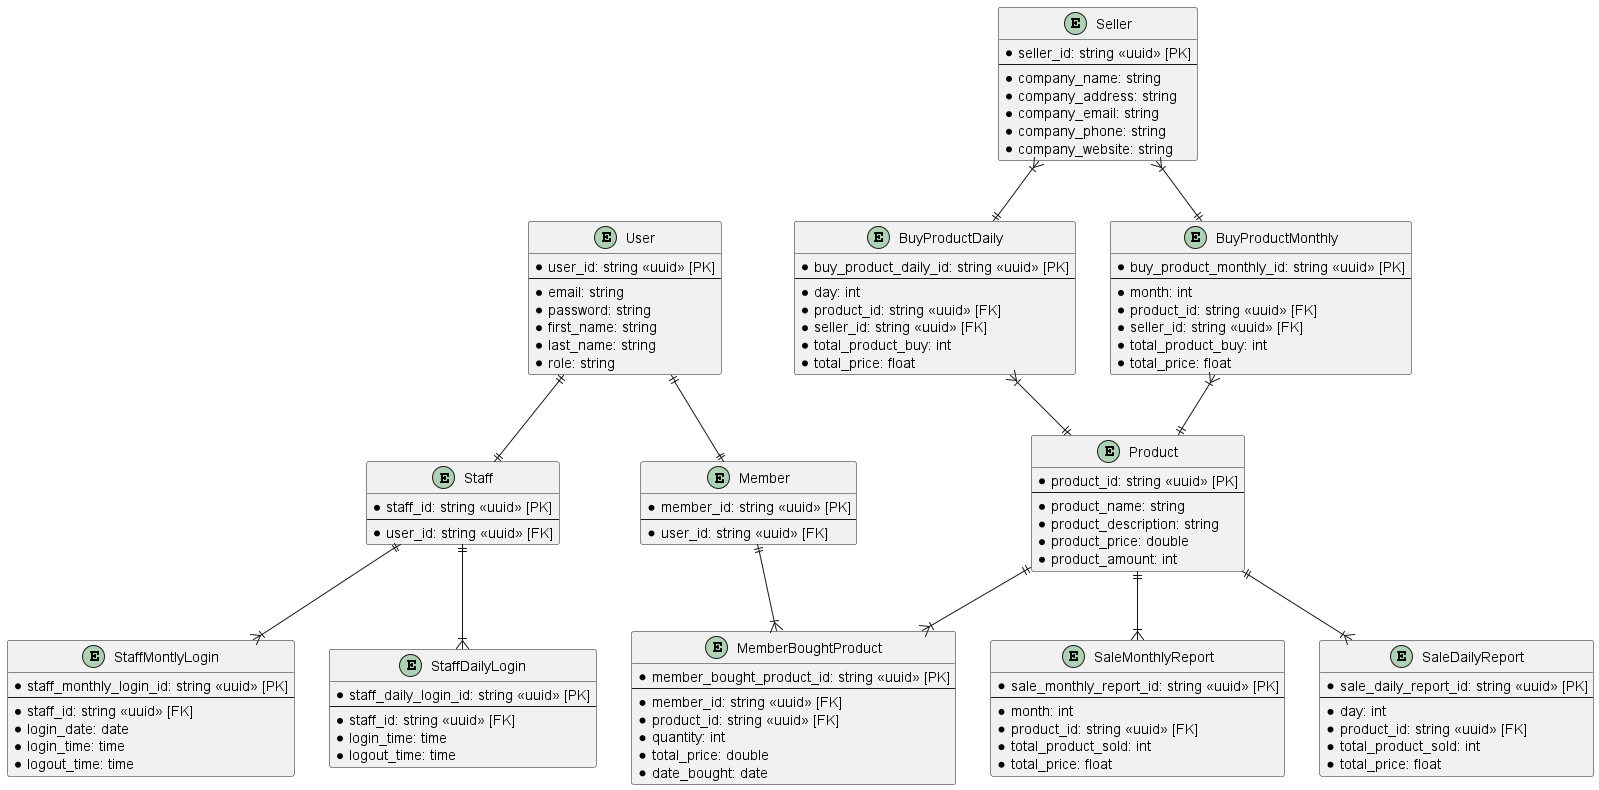

The diagram above was rendered by PlantUML. Its source (embedded in the PNG):
@startuml salesphere

entity "User" as usr {
	*user_id: string <<uuid>> [PK]
	--
	*email: string
	*password: string
	*first_name: string
	*last_name: string
	*role: string
}

entity "Staff" as staff {
	*staff_id: string <<uuid>> [PK]
	--
	*user_id: string <<uuid>> [FK]
}

entity "Member" as member {
	*member_id: string <<uuid>> [PK]
	--
	*user_id: string <<uuid>> [FK]
}

entity "Seller" as seller {
	*seller_id: string <<uuid>> [PK]
	--
	*company_name: string
	*company_address: string
	*company_email: string
	*company_phone: string
	*company_website: string
}

entity "StaffMontlyLogin" as staff_monthly_login {
	*staff_monthly_login_id: string <<uuid>> [PK]
	--
	*staff_id: string <<uuid>> [FK]
	*login_date: date
	*login_time: time
	*logout_time: time
}

entity "StaffDailyLogin" as staff_daily_login {
	*staff_daily_login_id: string <<uuid>> [PK]
	--
	*staff_id: string <<uuid>> [FK]
	*login_time: time
	*logout_time: time
}

entity "MemberBoughtProduct" as member_bought_product {
	*member_bought_product_id: string <<uuid>> [PK]
	--
	*member_id: string <<uuid>> [FK]
	*product_id: string <<uuid>> [FK]
	*quantity: int
	*total_price: double
	*date_bought: date
}

entity "Product" as product {
	*product_id: string <<uuid>> [PK]
	--
	*product_name: string
	*product_description: string
	*product_price: double
	*product_amount: int
}

entity "SaleMonthlyReport" as sale_monthly_report {
	*sale_monthly_report_id: string <<uuid>> [PK]
	--
	*month: int
	*product_id: string <<uuid>> [FK]
	*total_product_sold: int
	*total_price: float
}

entity "SaleDailyReport" as sale_daily_report {
	*sale_daily_report_id: string <<uuid>> [PK]
	--
	*day: int
	*product_id: string <<uuid>> [FK]
	*total_product_sold: int
	*total_price: float
}

entity "BuyProductDaily" as buy_product_daily {
	*buy_product_daily_id: string <<uuid>> [PK]
	--
	*day: int
	*product_id: string <<uuid>> [FK]
	*seller_id: string <<uuid>> [FK]
	*total_product_buy: int
	*total_price: float
}

entity "BuyProductMonthly" as buy_product_monthly {
	*buy_product_monthly_id: string <<uuid>> [PK]
	--
	*month: int
	*product_id: string <<uuid>> [FK]
	*seller_id: string <<uuid>> [FK]
	*total_product_buy: int
	*total_price: float
}

usr ||--|| staff
usr ||--|| member

staff ||--|{ staff_monthly_login
staff ||--|{ staff_daily_login

product ||--|{ member_bought_product
member ||--|{ member_bought_product

product ||--|{ sale_monthly_report
product ||--|{ sale_daily_report
buy_product_daily }|--|| product
buy_product_monthly }|--|| product
seller }|--|| buy_product_daily
seller }|--|| buy_product_monthly
@enduml